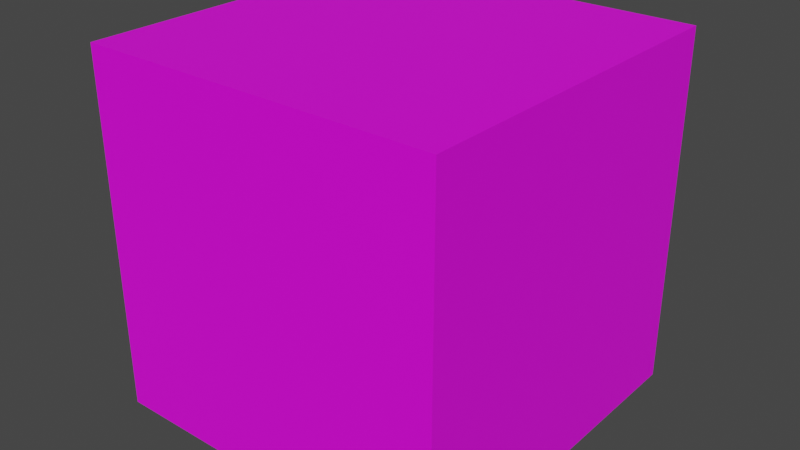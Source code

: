 # Source: SingleBlock.blend  (saved by Blender 3.3.6; exported with 4.5.12 LTS)
import bpy
from mathutils import Matrix  # noqa: F401  (used for matrix-valued properties, if any)

bpy.ops.wm.read_factory_settings(use_empty=True)
scene = bpy.context.scene
scene.name = 'Scene'

# ---- collections
col_collection = bpy.data.collections.new('Collection'); scene.collection.children.link(col_collection)

# ---- images (referenced by path relative to the original .blend; pixels are not part of the script)
import os
ASSET_DIR = os.environ.get("B2B_ASSET_DIR", "")  # directory of the original .blend (textures are referenced by path, not embedded)
HERE = os.path.dirname(os.path.abspath(__file__))  # packed textures are extracted next to this script under _unpacked/

def load_image(name, relpath, width, height, colorspace="sRGB"):
    """Load a texture the original file referenced (path relative to the .blend, or extracted next to this script)."""
    p = next((c for c in (os.path.join(HERE, relpath), os.path.join(ASSET_DIR, relpath)) if relpath and os.path.exists(c)), "")
    if p:
        img = bpy.data.images.load(p, check_existing=True)
        img.name = name
    else:  # same state as the original file: an image datablock whose file is absent (Cycles renders it pink)
        img = bpy.data.images.new(name, width, height)
        img.source = "FILE"
        img.filepath = "//" + (relpath or name)
    img.colorspace_settings.name = colorspace
    return img
img_preview_cube_png = load_image('preview-cube.png', 'preview-cube.png', 1024, 1024, 'sRGB')

# ---- materials (node trees are filled in below, after node groups)
mat_material_001 = bpy.data.materials.new('Material.001')
mat_material_001.use_transparent_shadow = False

# ---- material node trees
mat_material_001.use_nodes = True; mat_material_001.node_tree.nodes.clear()
_N = mat_material_001.node_tree.nodes; _L = mat_material_001.node_tree.links
n0 = _N.new('ShaderNodeBsdfPrincipled'); n0.name = 'Principled BSDF'; n0.location = (10, 300)
n0.distribution = 'GGX'
n0.subsurface_method = 'RANDOM_WALK_SKIN'
n0.inputs[3].default_value = 1.45
n0.inputs[27].default_value = (0.0, 0.0, 0.0, 1.0)
n0.inputs[28].default_value = 1.0
n1 = _N.new('ShaderNodeOutputMaterial'); n1.name = 'Material Output'; n1.location = (300, 300)
n2 = _N.new('ShaderNodeTexImage'); n2.name = 'Image Texture'; n2.location = (-280, 280)
n2.image = img_preview_cube_png
n2.interpolation = 'Closest'
_L.new(n0.outputs[0], n1.inputs[0])
_L.new(n2.outputs[0], n0.inputs[0])
n1.is_active_output = True

# ---- world
world_world = bpy.data.worlds.new('World'); scene.world = world_world
world_world.use_nodes = True; world_world.node_tree.nodes.clear()
_N = world_world.node_tree.nodes; _L = world_world.node_tree.links
n0 = _N.new('ShaderNodeOutputWorld'); n0.name = 'World Output'; n0.location = (300, 300)
n1 = _N.new('ShaderNodeBackground'); n1.name = 'Background'; n1.location = (10, 300)
n1.inputs[0].default_value = (0.05088, 0.05088, 0.05088, 1.0)
_L.new(n1.outputs[0], n0.inputs[0])
n0.is_active_output = True
world_world.color = (0.05088, 0.05088, 0.05088)
world_world.use_sun_shadow = False
world_world.sun_shadow_jitter_overblur = 0.0

# ---- meshes
me_cube_001 = bpy.data.meshes.new('Cube.001')
me_cube_001.from_pydata([(-0.5, -0.5, -0.5), (-0.5, -0.5, 0.5), (-0.5, 0.5, -0.5), (-0.5, 0.5, 0.5), (0.5, -0.5, -0.5), (0.5, -0.5, 0.5), (0.5, 0.5, -0.5), (0.5, 0.5, 0.5)], [], [(0, 1, 3, 2), (2, 3, 7, 6), (6, 7, 5, 4), (4, 5, 1, 0), (2, 6, 4, 0), (7, 3, 1, 5)])
_uv = me_cube_001.uv_layers.new(name='UVMap')
_uv.uv.foreach_set('vector', [0.9444, 0.3426, 0.9444, 0.4907, 0.05556, 0.4907, 0.05556, 0.3426, 0.9444, 0.009259, 0.9444, 0.1574, 0.05556, 0.1574, 0.05556, 0.009259, 0.9444, 0.5093, 0.9444, 0.6574, 0.05556, 0.6574, 0.05556, 0.5093, 0.9444, 0.1759, 0.9444, 0.3241, 0.05556, 0.3241, 0.05556, 0.1759, 0.05556, 0.8426, 0.9444, 0.8426, 0.9444, 0.9907, 0.05556, 0.9907, 0.05556, 0.6759, 0.9444, 0.6759, 0.9444, 0.8241, 0.05556, 0.8241])
me_cube_001.materials.append(mat_material_001)
me_cube_001.update()

# ---- objects
ob_cube = bpy.data.objects.new('Cube', me_cube_001)

# ---- transforms, parenting, visibility, modifiers, constraints
ob_cube.location = (0.0, 0.0, 0.0)

# ---- collection membership
col_collection.objects.link(ob_cube)

# ---- scene / render settings (as saved in the file)
scene.frame_start = 1; scene.frame_end = 250; scene.frame_set(1)
scene.render.engine = 'BLENDER_EEVEE_NEXT'
scene.cycles.sampling_pattern = 'TABULATED_SOBOL'
scene.cycles.use_light_tree = False
scene.view_settings.view_transform = 'Filmic'
bpy.context.view_layer.update()

# ---- added for rendering (the .blend has no active camera and no usable light): camera, sun
cam_auto = bpy.data.cameras.new('AutoCamera')
cam_auto.lens = 50.0
cam_auto.sensor_width = 36.0
cam_auto.clip_end = 1000.0
ob_auto_camera = bpy.data.objects.new('AutoCamera', cam_auto)
scene.collection.objects.link(ob_auto_camera)
ob_auto_camera.location = (1.60254, -1.92304, 1.28203)
ob_auto_camera.rotation_euler = (1.09748, -7.21219e-08, 0.694738)
scene.camera = ob_auto_camera
light_auto_sun = bpy.data.lights.new('AutoSun', 'SUN')
light_auto_sun.energy = 3.0
light_auto_sun.angle = 0.0523599
ob_auto_sun = bpy.data.objects.new('AutoSun', light_auto_sun)
scene.collection.objects.link(ob_auto_sun)
ob_auto_sun.rotation_euler = (0.872665, 0.174533, 0.523599)
bpy.context.view_layer.update()
